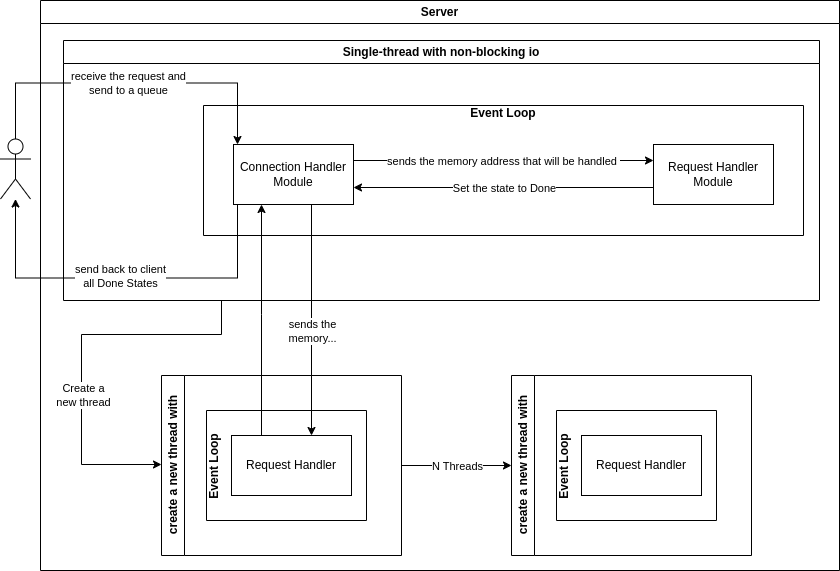

The diagram above was exported from draw.io. Its source (the exported page's mxGraphModel, read from the mxfile embedded in the PNG):
<mxGraphModel dx="2887" dy="829" grid="1" gridSize="10" guides="1" tooltips="1" connect="1" arrows="1" fold="1" page="1" pageScale="1" pageWidth="827" pageHeight="1169" background="#ffffff" math="0" shadow="0">
  <root>
    <mxCell id="0" />
    <mxCell id="1" parent="0" />
    <mxCell id="2" value="Server" style="swimlane;whiteSpace=wrap;html=1;" vertex="1" parent="1">
      <mxGeometry x="14" y="250" width="799" height="570" as="geometry" />
    </mxCell>
    <mxCell id="3" value="" style="group" vertex="1" connectable="0" parent="2">
      <mxGeometry x="-40" y="40" width="819" height="515" as="geometry" />
    </mxCell>
    <mxCell id="4" value="Single-thread with non-blocking io" style="swimlane;whiteSpace=wrap;html=1;startSize=23;" vertex="1" parent="3">
      <mxGeometry x="63" width="756" height="260" as="geometry" />
    </mxCell>
    <mxCell id="5" value="&#10;Event Loop" style="swimlane;startSize=0;" vertex="1" parent="4">
      <mxGeometry x="140" y="65" width="600" height="130" as="geometry" />
    </mxCell>
    <mxCell id="6" value="Connection Handler&lt;br&gt;Module" style="whiteSpace=wrap;html=1;" vertex="1" parent="5">
      <mxGeometry x="30" y="39" width="120" height="60" as="geometry" />
    </mxCell>
    <mxCell id="7" value="Request Handler&lt;br&gt;Module" style="whiteSpace=wrap;html=1;" vertex="1" parent="5">
      <mxGeometry x="450" y="39" width="120" height="60" as="geometry" />
    </mxCell>
    <mxCell id="8" style="edgeStyle=orthogonalEdgeStyle;rounded=0;orthogonalLoop=1;jettySize=auto;html=1;" edge="1" parent="5" source="6" target="7">
      <mxGeometry relative="1" as="geometry">
        <Array as="points">
          <mxPoint x="370" y="55" />
          <mxPoint x="370" y="55" />
        </Array>
      </mxGeometry>
    </mxCell>
    <mxCell id="9" value="sends the memory address that will be handled&amp;nbsp;" style="edgeLabel;html=1;align=center;verticalAlign=middle;resizable=0;points=[];" vertex="1" connectable="0" parent="8">
      <mxGeometry x="-0.2155" relative="1" as="geometry">
        <mxPoint x="31" as="offset" />
      </mxGeometry>
    </mxCell>
    <mxCell id="10" style="edgeStyle=orthogonalEdgeStyle;rounded=0;orthogonalLoop=1;jettySize=auto;html=1;" edge="1" parent="5" source="7" target="6">
      <mxGeometry relative="1" as="geometry">
        <Array as="points">
          <mxPoint x="280" y="82" />
          <mxPoint x="280" y="82" />
        </Array>
      </mxGeometry>
    </mxCell>
    <mxCell id="11" value="Set the state to Done" style="edgeLabel;html=1;align=center;verticalAlign=middle;resizable=0;points=[];" vertex="1" connectable="0" parent="10">
      <mxGeometry x="-0.1133" y="-2" relative="1" as="geometry">
        <mxPoint x="-17" y="2" as="offset" />
      </mxGeometry>
    </mxCell>
    <mxCell id="12" value="" style="shape=umlActor;verticalLabelPosition=bottom;verticalAlign=top;html=1;outlineConnect=0;container=1;" vertex="1" parent="3">
      <mxGeometry y="98.5" width="30" height="60" as="geometry" />
    </mxCell>
    <mxCell id="13" style="edgeStyle=orthogonalEdgeStyle;rounded=0;orthogonalLoop=1;jettySize=auto;html=1;" edge="1" parent="3" source="12" target="6">
      <mxGeometry relative="1" as="geometry">
        <mxPoint x="220" y="102.5" as="targetPoint" />
        <mxPoint x="220" y="97.5" as="sourcePoint" />
        <Array as="points">
          <mxPoint x="15" y="42.5" />
          <mxPoint x="237" y="42.5" />
        </Array>
      </mxGeometry>
    </mxCell>
    <mxCell id="14" value="receive the request and&lt;br&gt;send to a queue" style="edgeLabel;html=1;align=center;verticalAlign=middle;resizable=0;points=[];" vertex="1" connectable="0" parent="13">
      <mxGeometry x="-0.069" relative="1" as="geometry">
        <mxPoint x="10" as="offset" />
      </mxGeometry>
    </mxCell>
    <mxCell id="15" style="edgeStyle=orthogonalEdgeStyle;rounded=0;orthogonalLoop=1;jettySize=auto;html=1;" edge="1" parent="3" source="6" target="12">
      <mxGeometry relative="1" as="geometry">
        <Array as="points">
          <mxPoint x="237" y="237.5" />
          <mxPoint x="15" y="237.5" />
        </Array>
      </mxGeometry>
    </mxCell>
    <mxCell id="16" value="send back to client&lt;br&gt;all Done States" style="edgeLabel;html=1;align=center;verticalAlign=middle;resizable=0;points=[];" vertex="1" connectable="0" parent="15">
      <mxGeometry x="0.1991" y="-2" relative="1" as="geometry">
        <mxPoint x="34" as="offset" />
      </mxGeometry>
    </mxCell>
    <mxCell id="17" value="create a new thread with" style="swimlane;horizontal=0;whiteSpace=wrap;html=1;" vertex="1" parent="3">
      <mxGeometry x="161" y="335" width="240" height="180" as="geometry" />
    </mxCell>
    <mxCell id="18" value="&#10;Event Loop" style="swimlane;startSize=0;rotation=-90;" vertex="1" parent="17">
      <mxGeometry x="70" y="10" width="110" height="160" as="geometry" />
    </mxCell>
    <mxCell id="19" value="Request Handler" style="whiteSpace=wrap;html=1;rotation=0;" vertex="1" parent="18">
      <mxGeometry y="50" width="120" height="60" as="geometry" />
    </mxCell>
    <mxCell id="20" style="edgeStyle=orthogonalEdgeStyle;rounded=0;orthogonalLoop=1;jettySize=auto;html=1;" edge="1" parent="3" source="4" target="17">
      <mxGeometry relative="1" as="geometry">
        <Array as="points">
          <mxPoint x="221" y="294" />
          <mxPoint x="81" y="294" />
          <mxPoint x="81" y="424" />
        </Array>
        <mxPoint x="231" y="284" as="sourcePoint" />
      </mxGeometry>
    </mxCell>
    <mxCell id="21" value="Create a&lt;br&gt;new thread" style="edgeLabel;html=1;align=center;verticalAlign=middle;resizable=0;points=[];" vertex="1" connectable="0" parent="20">
      <mxGeometry x="-0.3133" relative="1" as="geometry">
        <mxPoint x="-41" y="60" as="offset" />
      </mxGeometry>
    </mxCell>
    <mxCell id="22" style="edgeStyle=orthogonalEdgeStyle;rounded=0;orthogonalLoop=1;jettySize=auto;html=1;" edge="1" parent="3" source="19" target="6">
      <mxGeometry relative="1" as="geometry">
        <Array as="points">
          <mxPoint x="261" y="274" />
          <mxPoint x="261" y="274" />
        </Array>
      </mxGeometry>
    </mxCell>
    <mxCell id="23" style="edgeStyle=orthogonalEdgeStyle;rounded=0;orthogonalLoop=1;jettySize=auto;html=1;" edge="1" parent="3" source="6" target="19">
      <mxGeometry relative="1" as="geometry">
        <Array as="points">
          <mxPoint x="311" y="294" />
          <mxPoint x="311" y="294" />
        </Array>
      </mxGeometry>
    </mxCell>
    <mxCell id="24" value="sends the&lt;br&gt;memory..." style="edgeLabel;html=1;align=center;verticalAlign=middle;resizable=0;points=[];" vertex="1" connectable="0" parent="23">
      <mxGeometry x="0.2489" y="-2" relative="1" as="geometry">
        <mxPoint x="2" y="-18" as="offset" />
      </mxGeometry>
    </mxCell>
    <mxCell id="25" value="create a new thread with" style="swimlane;horizontal=0;whiteSpace=wrap;html=1;" vertex="1" parent="3">
      <mxGeometry x="511" y="335" width="240" height="180" as="geometry" />
    </mxCell>
    <mxCell id="26" value="&#10;Event Loop" style="swimlane;startSize=0;rotation=-90;" vertex="1" parent="25">
      <mxGeometry x="70" y="10" width="110" height="160" as="geometry" />
    </mxCell>
    <mxCell id="27" value="Request Handler" style="whiteSpace=wrap;html=1;rotation=0;" vertex="1" parent="26">
      <mxGeometry y="50" width="120" height="60" as="geometry" />
    </mxCell>
    <mxCell id="28" style="edgeStyle=orthogonalEdgeStyle;rounded=0;orthogonalLoop=1;jettySize=auto;html=1;" edge="1" parent="3" source="17" target="25">
      <mxGeometry relative="1" as="geometry" />
    </mxCell>
    <mxCell id="29" value="N Threads" style="edgeLabel;html=1;align=center;verticalAlign=middle;resizable=0;points=[];" vertex="1" connectable="0" parent="28">
      <mxGeometry x="-0.2182" y="-2" relative="1" as="geometry">
        <mxPoint x="12" y="-2" as="offset" />
      </mxGeometry>
    </mxCell>
  </root>
</mxGraphModel>